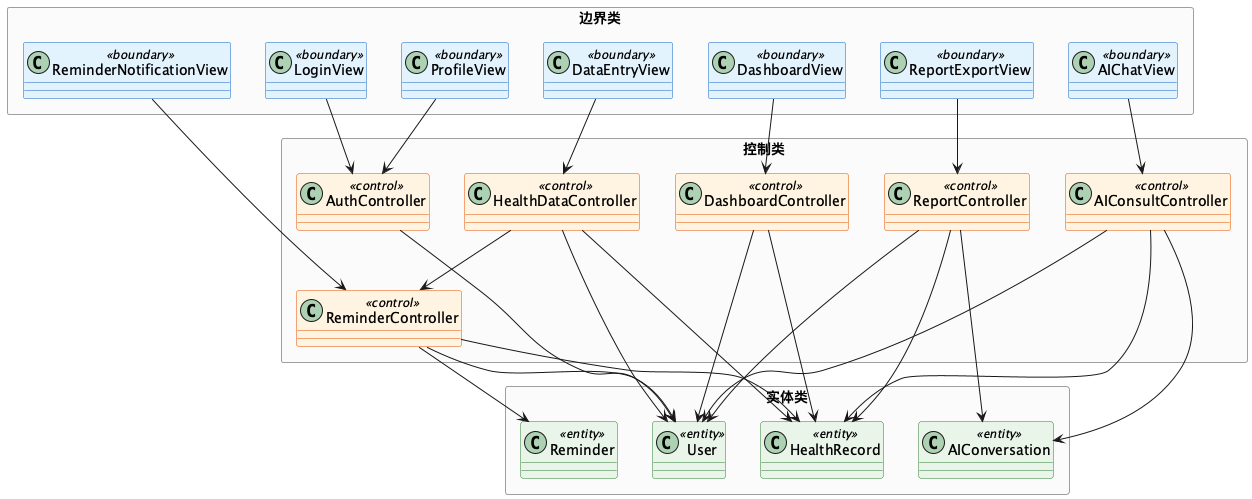

The diagram above was rendered by PlantUML. Its source (embedded in the PNG):
@startuml AnalysisClassDiagram

skinparam class {
  BackgroundColor<<boundary>> #E3F2FD
  BorderColor<<boundary>> #1565C0
  BackgroundColor<<control>> #FFF3E0
  BorderColor<<control>> #E65100
  BackgroundColor<<entity>> #E8F5E9
  BorderColor<<entity>> #2E7D32
}

skinparam rectangle {
  BackgroundColor #FAFAFA
  BorderColor #9E9E9E
}

rectangle "边界类" {
  class LoginView <<boundary>> {
  }
  class DashboardView <<boundary>> {
  }
  class DataEntryView <<boundary>> {
  }
  class AIChatView <<boundary>> {
  }
  class ProfileView <<boundary>> {
  }
  class ReminderNotificationView <<boundary>> {
  }
  class ReportExportView <<boundary>> {
  }
}

rectangle "控制类" {
  class AuthController <<control>> {
  }
  class DashboardController <<control>> {
  }
  class HealthDataController <<control>> {
  }
  class AIConsultController <<control>> {
  }
  class ReminderController <<control>> {
  }
  class ReportController <<control>> {
  }
}

rectangle "实体类" {
  class User <<entity>> {
  }
  class HealthRecord <<entity>> {
  }
  class AIConversation <<entity>> {
  }
  class Reminder <<entity>> {
  }
}

LoginView --> AuthController
AuthController --> User

DashboardView --> DashboardController
DashboardController --> User
DashboardController --> HealthRecord

DataEntryView --> HealthDataController
HealthDataController --> User
HealthDataController --> HealthRecord
HealthDataController --> ReminderController

AIChatView --> AIConsultController
AIConsultController --> User
AIConsultController --> AIConversation
AIConsultController --> HealthRecord

ProfileView --> AuthController

ReminderNotificationView --> ReminderController
ReminderController --> User
ReminderController --> Reminder
ReminderController --> HealthRecord

ReportExportView --> ReportController
ReportController --> User
ReportController --> HealthRecord
ReportController --> AIConversation

@enduml